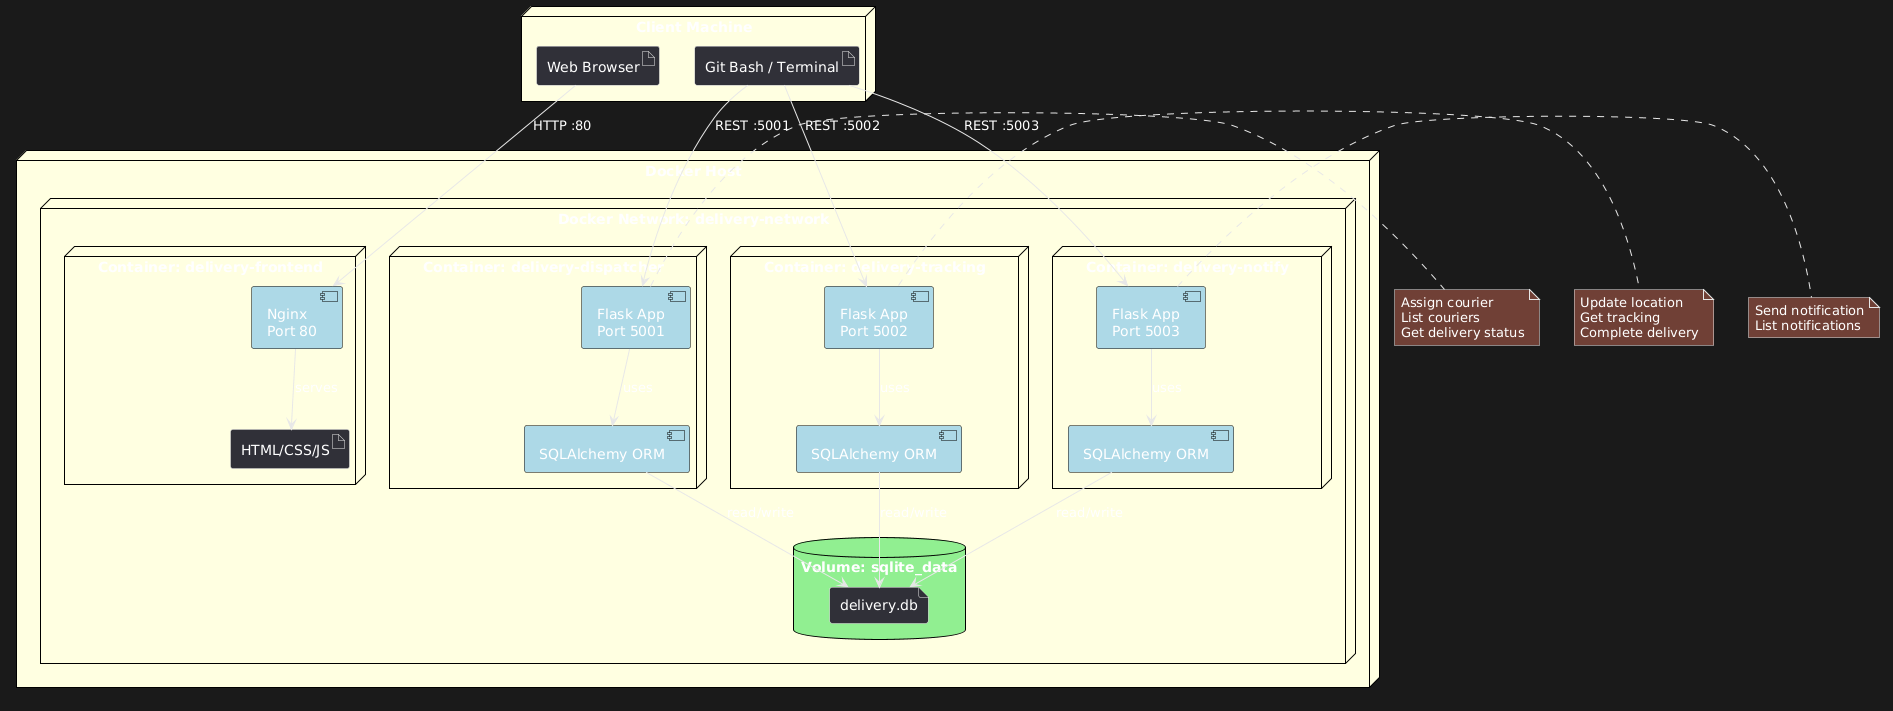

The diagram above was rendered by PlantUML. Its source (embedded in the PNG):
@startuml
!define RECTANGLE class

skinparam component {
  BackgroundColor LightBlue
  BorderColor Black
}

skinparam node {
  BackgroundColor LightYellow
  BorderColor Black
}

skinparam database {
  BackgroundColor LightGreen
  BorderColor Black
}

node "Client Machine" {
  artifact "Web Browser" as Browser
  artifact "Git Bash / Terminal" as Terminal
}

node "Docker Host" {
  node "Docker Network: delivery-network" {
    
    node "Container: delivery-dispatcher" {
      component "Flask App\nPort 5001" as Dispatcher
      component "SQLAlchemy ORM" as DispatcherORM
    }
    
    node "Container: delivery-tracking" {
      component "Flask App\nPort 5002" as Tracking
      component "SQLAlchemy ORM" as TrackingORM
    }
    
    node "Container: delivery-notify" {
      component "Flask App\nPort 5003" as Notify
      component "SQLAlchemy ORM" as NotifyORM
    }
    
    node "Container: delivery-frontend" {
      component "Nginx\nPort 80" as Nginx
      artifact "HTML/CSS/JS" as FrontendFiles
    }
    
    database "Volume: sqlite_data" as SQLiteVolume {
      file "delivery.db" as SQLiteDB
    }
  }
}

' Connections
Browser --> Nginx : HTTP :80
Terminal --> Dispatcher : REST :5001
Terminal --> Tracking : REST :5002
Terminal --> Notify : REST :5003

Dispatcher --> DispatcherORM : uses
Tracking --> TrackingORM : uses
Notify --> NotifyORM : uses

DispatcherORM --> SQLiteDB : read/write
TrackingORM --> SQLiteDB : read/write
NotifyORM --> SQLiteDB : read/write

Nginx --> FrontendFiles : serves

note right of Dispatcher
  Assign courier
  List couriers
  Get delivery status
end note

note right of Tracking
  Update location
  Get tracking
  Complete delivery
end note

note right of Notify
  Send notification
  List notifications
end note
@enduml